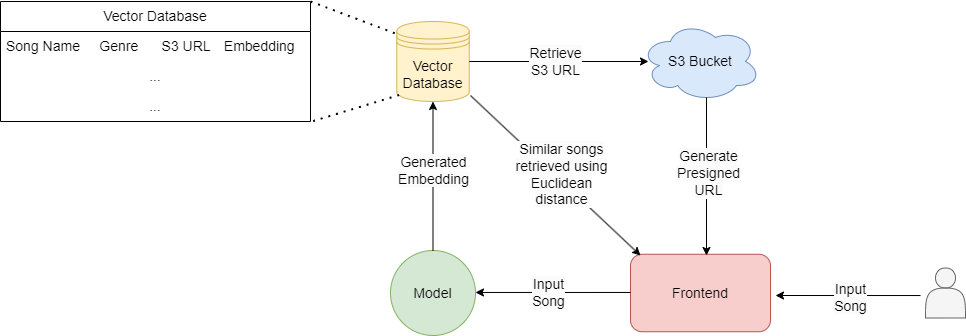

The diagram above was exported from draw.io. Its source (the exported page's mxGraphModel, read from the mxfile embedded in the PNG):
<mxGraphModel dx="1851" dy="586" grid="1" gridSize="10" guides="1" tooltips="1" connect="1" arrows="1" fold="1" page="1" pageScale="1" pageWidth="850" pageHeight="1100" math="0" shadow="0">
  <root>
    <mxCell id="0" />
    <mxCell id="1" parent="0" />
    <mxCell id="V6rMnAzWwEa5hl8HfX0d-1" value="&lt;font style=&quot;font-size: 14px;&quot;&gt;Vector&lt;/font&gt;&lt;div style=&quot;font-size: 14px;&quot;&gt;&lt;font style=&quot;font-size: 14px;&quot;&gt;Database&lt;/font&gt;&lt;/div&gt;" style="shape=datastore;whiteSpace=wrap;html=1;fillColor=#fff2cc;strokeColor=#d6b656;" vertex="1" parent="1">
      <mxGeometry x="46.25" y="76" width="72.5" height="80" as="geometry" />
    </mxCell>
    <mxCell id="V6rMnAzWwEa5hl8HfX0d-2" value="&lt;font style=&quot;font-size: 14px;&quot;&gt;Frontend&lt;/font&gt;" style="rounded=1;whiteSpace=wrap;html=1;fillColor=#f8cecc;strokeColor=#b85450;" vertex="1" parent="1">
      <mxGeometry x="280" y="308.75" width="140" height="77.5" as="geometry" />
    </mxCell>
    <mxCell id="V6rMnAzWwEa5hl8HfX0d-5" value="" style="shape=actor;whiteSpace=wrap;html=1;fillColor=#f5f5f5;fontColor=#333333;strokeColor=#666666;" vertex="1" parent="1">
      <mxGeometry x="575" y="322.5" width="40" height="50" as="geometry" />
    </mxCell>
    <mxCell id="V6rMnAzWwEa5hl8HfX0d-6" value="&lt;font style=&quot;font-size: 14px;&quot;&gt;S3 Bucket&lt;/font&gt;" style="ellipse;shape=cloud;whiteSpace=wrap;html=1;fillColor=#dae8fc;strokeColor=#6c8ebf;" vertex="1" parent="1">
      <mxGeometry x="290" y="76" width="120" height="80" as="geometry" />
    </mxCell>
    <mxCell id="V6rMnAzWwEa5hl8HfX0d-7" value="&lt;font style=&quot;font-size: 14px;&quot;&gt;Model&lt;/font&gt;" style="ellipse;whiteSpace=wrap;html=1;aspect=fixed;fillColor=#d5e8d4;strokeColor=#82b366;" vertex="1" parent="1">
      <mxGeometry x="40" y="305" width="85" height="85" as="geometry" />
    </mxCell>
    <mxCell id="V6rMnAzWwEa5hl8HfX0d-10" value="" style="endArrow=classic;html=1;rounded=0;exitX=1.017;exitY=0.925;exitDx=0;exitDy=0;exitPerimeter=0;" edge="1" parent="1" source="V6rMnAzWwEa5hl8HfX0d-1">
      <mxGeometry width="50" height="50" relative="1" as="geometry">
        <mxPoint x="220" y="160" as="sourcePoint" />
        <mxPoint x="290" y="310" as="targetPoint" />
      </mxGeometry>
    </mxCell>
    <mxCell id="V6rMnAzWwEa5hl8HfX0d-71" value="&lt;span style=&quot;font-size: 14px; text-wrap: wrap; background-color: rgb(251, 251, 251);&quot;&gt;Similar songs retrieved&amp;nbsp;&lt;/span&gt;&lt;span style=&quot;background-color: rgb(251, 251, 251); font-size: 14px; text-wrap: wrap;&quot;&gt;using Euclidean distance&lt;/span&gt;" style="edgeLabel;html=1;align=center;verticalAlign=middle;resizable=0;points=[];" vertex="1" connectable="0" parent="V6rMnAzWwEa5hl8HfX0d-10">
      <mxGeometry x="-0.0281" y="-1" relative="1" as="geometry">
        <mxPoint x="8" as="offset" />
      </mxGeometry>
    </mxCell>
    <mxCell id="V6rMnAzWwEa5hl8HfX0d-20" value="" style="endArrow=classic;html=1;rounded=0;exitX=0.5;exitY=0;exitDx=0;exitDy=0;entryX=0.5;entryY=1;entryDx=0;entryDy=0;" edge="1" parent="1" source="V6rMnAzWwEa5hl8HfX0d-7" target="V6rMnAzWwEa5hl8HfX0d-1">
      <mxGeometry width="50" height="50" relative="1" as="geometry">
        <mxPoint x="81.97" y="300" as="sourcePoint" />
        <mxPoint x="81.97" y="259" as="targetPoint" />
      </mxGeometry>
    </mxCell>
    <mxCell id="V6rMnAzWwEa5hl8HfX0d-78" value="&lt;span style=&quot;font-size: 14px; text-wrap: wrap; background-color: rgb(251, 251, 251);&quot;&gt;Generated Embedding&lt;/span&gt;" style="edgeLabel;html=1;align=center;verticalAlign=middle;resizable=0;points=[];" vertex="1" connectable="0" parent="V6rMnAzWwEa5hl8HfX0d-20">
      <mxGeometry x="0.1367" relative="1" as="geometry">
        <mxPoint y="4" as="offset" />
      </mxGeometry>
    </mxCell>
    <mxCell id="V6rMnAzWwEa5hl8HfX0d-56" value="Vector Database" style="swimlane;fontStyle=0;childLayout=stackLayout;horizontal=1;startSize=30;horizontalStack=0;resizeParent=1;resizeParentMax=0;resizeLast=0;collapsible=1;marginBottom=0;whiteSpace=wrap;html=1;fontSize=14;" vertex="1" parent="1">
      <mxGeometry x="-350" y="56" width="310" height="120" as="geometry" />
    </mxCell>
    <mxCell id="V6rMnAzWwEa5hl8HfX0d-57" value="Song Name&lt;span style=&quot;white-space: pre; font-size: 14px;&quot;&gt;&#09;&lt;/span&gt;Genre&lt;span style=&quot;white-space: pre; font-size: 14px;&quot;&gt;&#09;&lt;/span&gt;S3 URL&lt;span style=&quot;white-space: pre; font-size: 14px;&quot;&gt;&#09;&lt;/span&gt;Embedding" style="text;strokeColor=none;fillColor=none;align=left;verticalAlign=middle;spacingLeft=4;spacingRight=4;overflow=hidden;points=[[0,0.5],[1,0.5]];portConstraint=eastwest;rotatable=0;whiteSpace=wrap;html=1;fontSize=14;" vertex="1" parent="V6rMnAzWwEa5hl8HfX0d-56">
      <mxGeometry y="30" width="310" height="30" as="geometry" />
    </mxCell>
    <mxCell id="V6rMnAzWwEa5hl8HfX0d-58" value="..." style="text;strokeColor=none;fillColor=none;align=center;verticalAlign=middle;spacingLeft=4;spacingRight=4;overflow=hidden;points=[[0,0.5],[1,0.5]];portConstraint=eastwest;rotatable=0;whiteSpace=wrap;html=1;fontSize=14;" vertex="1" parent="V6rMnAzWwEa5hl8HfX0d-56">
      <mxGeometry y="60" width="310" height="30" as="geometry" />
    </mxCell>
    <mxCell id="V6rMnAzWwEa5hl8HfX0d-59" value="..." style="text;strokeColor=none;fillColor=none;align=center;verticalAlign=middle;spacingLeft=4;spacingRight=4;overflow=hidden;points=[[0,0.5],[1,0.5]];portConstraint=eastwest;rotatable=0;whiteSpace=wrap;html=1;fontSize=14;" vertex="1" parent="V6rMnAzWwEa5hl8HfX0d-56">
      <mxGeometry y="90" width="310" height="30" as="geometry" />
    </mxCell>
    <mxCell id="V6rMnAzWwEa5hl8HfX0d-60" value="" style="endArrow=classic;html=1;rounded=0;entryX=1;entryY=0.5;entryDx=0;entryDy=0;" edge="1" parent="1">
      <mxGeometry width="50" height="50" relative="1" as="geometry">
        <mxPoint x="570" y="350.03" as="sourcePoint" />
        <mxPoint x="425" y="350" as="targetPoint" />
      </mxGeometry>
    </mxCell>
    <mxCell id="V6rMnAzWwEa5hl8HfX0d-80" value="&lt;div style=&quot;--tw-border-spacing-x: 0; --tw-border-spacing-y: 0; --tw-translate-x: 0; --tw-translate-y: 0; --tw-rotate: 0; --tw-skew-x: 0; --tw-skew-y: 0; --tw-scale-x: 1; --tw-scale-y: 1; --tw-pan-x: ; --tw-pan-y: ; --tw-pinch-zoom: ; --tw-scroll-snap-strictness: proximity; --tw-gradient-from-position: ; --tw-gradient-via-position: ; --tw-gradient-to-position: ; --tw-ordinal: ; --tw-slashed-zero: ; --tw-numeric-figure: ; --tw-numeric-spacing: ; --tw-numeric-fraction: ; --tw-ring-inset: ; --tw-ring-offset-width: 0px; --tw-ring-offset-color: #fff; --tw-ring-color: rgb(59 130 246 / .5); --tw-ring-offset-shadow: 0 0 #0000; --tw-ring-shadow: 0 0 #0000; --tw-shadow: 0 0 #0000; --tw-shadow-colored: 0 0 #0000; --tw-blur: ; --tw-brightness: ; --tw-contrast: ; --tw-grayscale: ; --tw-hue-rotate: ; --tw-invert: ; --tw-saturate: ; --tw-sepia: ; --tw-drop-shadow: ; --tw-backdrop-blur: ; --tw-backdrop-brightness: ; --tw-backdrop-contrast: ; --tw-backdrop-grayscale: ; --tw-backdrop-hue-rotate: ; --tw-backdrop-invert: ; --tw-backdrop-opacity: ; --tw-backdrop-saturate: ; --tw-backdrop-sepia: ; font-size: 14px; text-wrap: wrap; background-color: rgb(251, 251, 251);&quot;&gt;Input&lt;/div&gt;&lt;span style=&quot;font-size: 14px; text-wrap: wrap; background-color: rgb(251, 251, 251);&quot;&gt;Song&lt;/span&gt;" style="edgeLabel;html=1;align=center;verticalAlign=middle;resizable=0;points=[];" vertex="1" connectable="0" parent="V6rMnAzWwEa5hl8HfX0d-60">
      <mxGeometry x="-0.025" y="1" relative="1" as="geometry">
        <mxPoint as="offset" />
      </mxGeometry>
    </mxCell>
    <mxCell id="V6rMnAzWwEa5hl8HfX0d-62" value="" style="endArrow=none;dashed=1;html=1;dashPattern=1 3;strokeWidth=2;rounded=0;entryX=-0.028;entryY=0.147;entryDx=0;entryDy=0;entryPerimeter=0;exitX=1;exitY=0;exitDx=0;exitDy=0;" edge="1" parent="1" source="V6rMnAzWwEa5hl8HfX0d-56" target="V6rMnAzWwEa5hl8HfX0d-1">
      <mxGeometry width="50" height="50" relative="1" as="geometry">
        <mxPoint x="-2.5" y="90" as="sourcePoint" />
        <mxPoint x="47.5" y="40" as="targetPoint" />
      </mxGeometry>
    </mxCell>
    <mxCell id="V6rMnAzWwEa5hl8HfX0d-63" value="" style="endArrow=none;dashed=1;html=1;dashPattern=1 3;strokeWidth=2;rounded=0;entryX=0.042;entryY=0.917;entryDx=0;entryDy=0;entryPerimeter=0;exitX=1.008;exitY=0.987;exitDx=0;exitDy=0;exitPerimeter=0;" edge="1" parent="1" source="V6rMnAzWwEa5hl8HfX0d-59" target="V6rMnAzWwEa5hl8HfX0d-1">
      <mxGeometry width="50" height="50" relative="1" as="geometry">
        <mxPoint x="-10" y="215" as="sourcePoint" />
        <mxPoint x="40" y="165" as="targetPoint" />
      </mxGeometry>
    </mxCell>
    <mxCell id="V6rMnAzWwEa5hl8HfX0d-64" value="" style="endArrow=classic;html=1;rounded=0;exitX=0.55;exitY=0.95;exitDx=0;exitDy=0;exitPerimeter=0;" edge="1" parent="1" source="V6rMnAzWwEa5hl8HfX0d-6">
      <mxGeometry width="50" height="50" relative="1" as="geometry">
        <mxPoint x="349.47" y="175" as="sourcePoint" />
        <mxPoint x="356" y="310" as="targetPoint" />
      </mxGeometry>
    </mxCell>
    <mxCell id="V6rMnAzWwEa5hl8HfX0d-75" value="&lt;span style=&quot;font-size: 14px; text-wrap: wrap; background-color: rgb(251, 251, 251);&quot;&gt;Generate Presigned URL&lt;/span&gt;" style="edgeLabel;html=1;align=center;verticalAlign=middle;resizable=0;points=[];" vertex="1" connectable="0" parent="V6rMnAzWwEa5hl8HfX0d-64">
      <mxGeometry x="-0.1352" y="1" relative="1" as="geometry">
        <mxPoint y="7" as="offset" />
      </mxGeometry>
    </mxCell>
    <mxCell id="V6rMnAzWwEa5hl8HfX0d-66" value="" style="endArrow=classic;html=1;rounded=0;entryX=1;entryY=0.5;entryDx=0;entryDy=0;exitX=0;exitY=0.493;exitDx=0;exitDy=0;exitPerimeter=0;" edge="1" parent="1" source="V6rMnAzWwEa5hl8HfX0d-2">
      <mxGeometry width="50" height="50" relative="1" as="geometry">
        <mxPoint x="270" y="347" as="sourcePoint" />
        <mxPoint x="125" y="346.97" as="targetPoint" />
      </mxGeometry>
    </mxCell>
    <mxCell id="V6rMnAzWwEa5hl8HfX0d-79" value="&lt;div style=&quot;--tw-border-spacing-x: 0; --tw-border-spacing-y: 0; --tw-translate-x: 0; --tw-translate-y: 0; --tw-rotate: 0; --tw-skew-x: 0; --tw-skew-y: 0; --tw-scale-x: 1; --tw-scale-y: 1; --tw-pan-x: ; --tw-pan-y: ; --tw-pinch-zoom: ; --tw-scroll-snap-strictness: proximity; --tw-gradient-from-position: ; --tw-gradient-via-position: ; --tw-gradient-to-position: ; --tw-ordinal: ; --tw-slashed-zero: ; --tw-numeric-figure: ; --tw-numeric-spacing: ; --tw-numeric-fraction: ; --tw-ring-inset: ; --tw-ring-offset-width: 0px; --tw-ring-offset-color: #fff; --tw-ring-color: rgb(59 130 246 / .5); --tw-ring-offset-shadow: 0 0 #0000; --tw-ring-shadow: 0 0 #0000; --tw-shadow: 0 0 #0000; --tw-shadow-colored: 0 0 #0000; --tw-blur: ; --tw-brightness: ; --tw-contrast: ; --tw-grayscale: ; --tw-hue-rotate: ; --tw-invert: ; --tw-saturate: ; --tw-sepia: ; --tw-drop-shadow: ; --tw-backdrop-blur: ; --tw-backdrop-brightness: ; --tw-backdrop-contrast: ; --tw-backdrop-grayscale: ; --tw-backdrop-hue-rotate: ; --tw-backdrop-invert: ; --tw-backdrop-opacity: ; --tw-backdrop-saturate: ; --tw-backdrop-sepia: ; font-size: 14px; text-wrap: wrap; background-color: rgb(251, 251, 251);&quot;&gt;Input&lt;/div&gt;&lt;span style=&quot;font-size: 14px; text-wrap: wrap; background-color: rgb(251, 251, 251);&quot;&gt;Song&lt;/span&gt;" style="edgeLabel;html=1;align=center;verticalAlign=middle;resizable=0;points=[];" vertex="1" connectable="0" parent="V6rMnAzWwEa5hl8HfX0d-66">
      <mxGeometry x="0.0547" relative="1" as="geometry">
        <mxPoint as="offset" />
      </mxGeometry>
    </mxCell>
    <mxCell id="V6rMnAzWwEa5hl8HfX0d-69" value="" style="endArrow=classic;html=1;rounded=0;exitX=1;exitY=0.5;exitDx=0;exitDy=0;" edge="1" parent="1" source="V6rMnAzWwEa5hl8HfX0d-1">
      <mxGeometry width="50" height="50" relative="1" as="geometry">
        <mxPoint x="126.75" y="116" as="sourcePoint" />
        <mxPoint x="298" y="116" as="targetPoint" />
      </mxGeometry>
    </mxCell>
    <mxCell id="V6rMnAzWwEa5hl8HfX0d-77" value="&lt;span style=&quot;font-size: 14px; text-wrap: wrap; background-color: rgb(251, 251, 251);&quot;&gt;Retrieve S3 URL&lt;/span&gt;" style="edgeLabel;html=1;align=center;verticalAlign=middle;resizable=0;points=[];" vertex="1" connectable="0" parent="V6rMnAzWwEa5hl8HfX0d-69">
      <mxGeometry x="-0.0541" y="1" relative="1" as="geometry">
        <mxPoint as="offset" />
      </mxGeometry>
    </mxCell>
    <mxCell id="V6rMnAzWwEa5hl8HfX0d-70" value="&lt;div style=&quot;font-size: 14px;&quot;&gt;&lt;/div&gt;" style="text;html=1;align=center;verticalAlign=middle;whiteSpace=wrap;rounded=0;fontSize=14;" vertex="1" parent="1">
      <mxGeometry x="160" y="316" width="60" height="30" as="geometry" />
    </mxCell>
  </root>
</mxGraphModel>